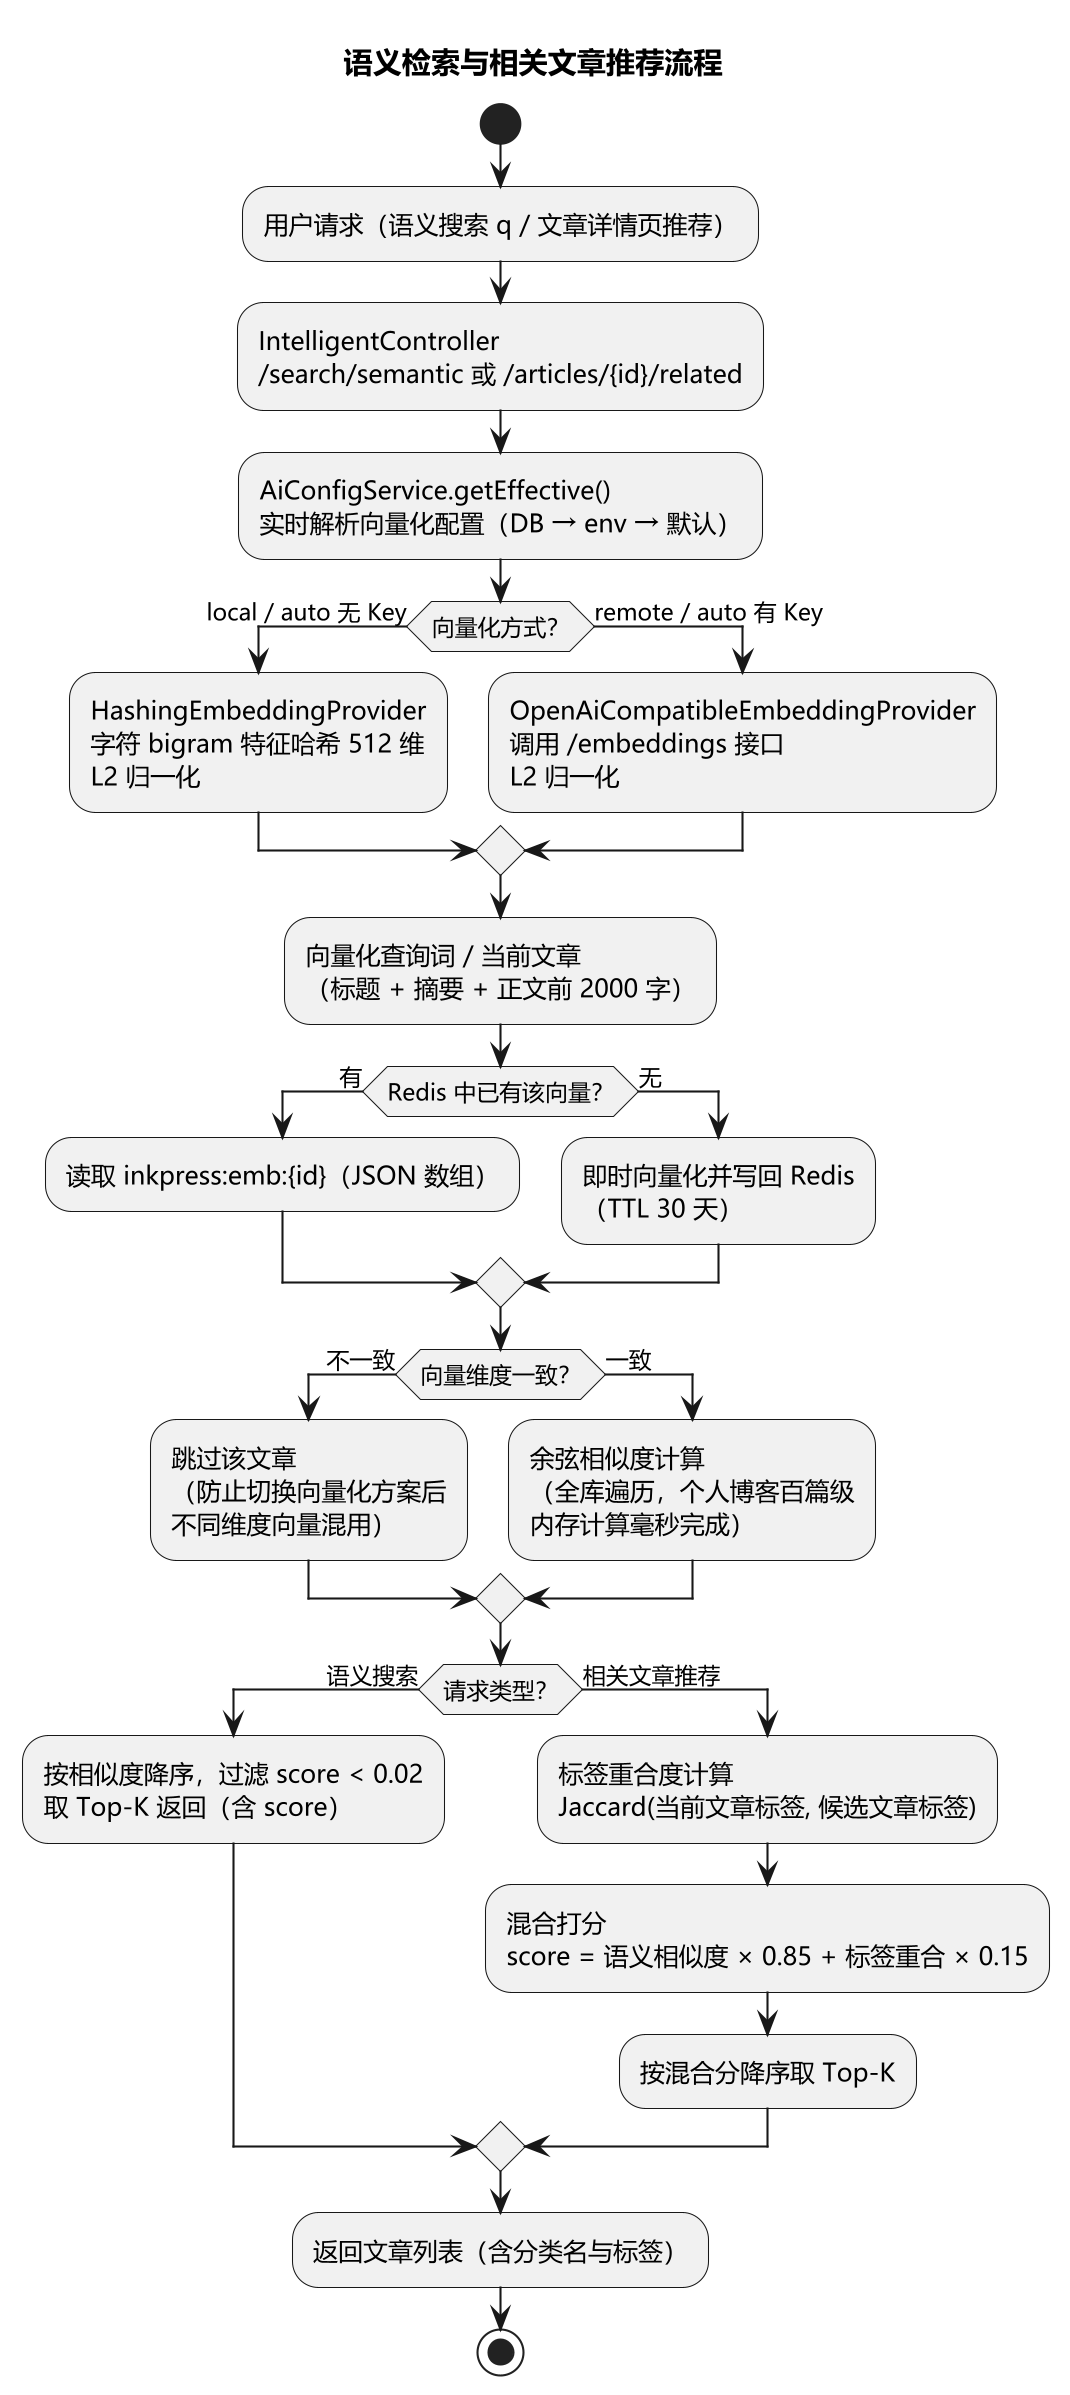

The diagram above was rendered by PlantUML. Its source (embedded in the PNG):
@startuml 12-语义检索流程图
skinparam dpi 200
skinparam shadowing false
skinparam defaultFontName Microsoft YaHei
title 语义检索与相关文章推荐流程

start

:用户请求（语义搜索 q / 文章详情页推荐）;

:IntelligentController\n/search/semantic 或 /articles/{id}/related;

:AiConfigService.getEffective()\n实时解析向量化配置（DB → env → 默认）;

if (向量化方式？) then (local / auto 无 Key)
  :HashingEmbeddingProvider\n字符 bigram 特征哈希 512 维\nL2 归一化;
else (remote / auto 有 Key)
  :OpenAiCompatibleEmbeddingProvider\n调用 /embeddings 接口\nL2 归一化;
endif

:向量化查询词 / 当前文章\n（标题 + 摘要 + 正文前 2000 字）;

if (Redis 中已有该向量？) then (有)
  :读取 inkpress:emb:{id}（JSON 数组）;
else (无)
  :即时向量化并写回 Redis\n（TTL 30 天）;
endif

if (向量维度一致？) then (不一致)
  :跳过该文章\n（防止切换向量化方案后\n不同维度向量混用）;
else (一致)
  :余弦相似度计算\n（全库遍历，个人博客百篇级\n内存计算毫秒完成）;
endif

if (请求类型？) then (语义搜索)
  :按相似度降序，过滤 score < 0.02\n取 Top-K 返回（含 score）;
else (相关文章推荐)
  :标签重合度计算\nJaccard(当前文章标签, 候选文章标签);
  :混合打分\nscore = 语义相似度 × 0.85 + 标签重合 × 0.15;
  :按混合分降序取 Top-K;
endif

:返回文章列表（含分类名与标签）;

stop

@enduml